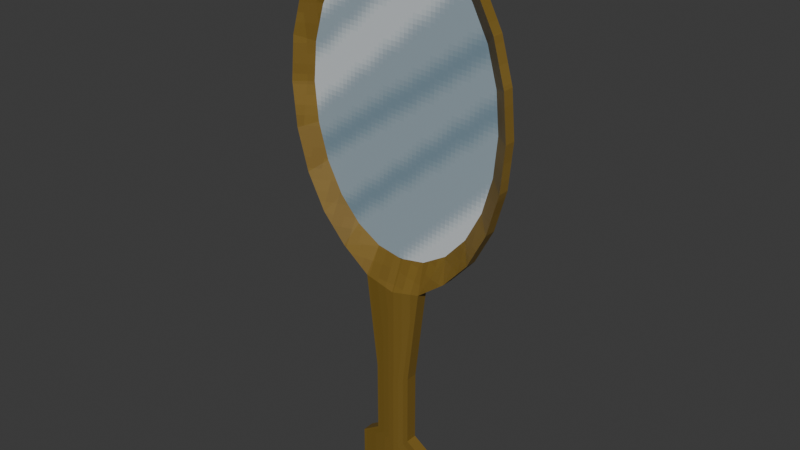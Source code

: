 # Source: Hand_Mirror.blend  (saved by Blender 4.4.30; exported with 4.5.12 LTS)
import bpy
from mathutils import Matrix  # noqa: F401  (used for matrix-valued properties, if any)

bpy.ops.wm.read_factory_settings(use_empty=True)
scene = bpy.context.scene
scene.name = 'Scene'

# ---- collections
col_collection = bpy.data.collections.new('Collection'); scene.collection.children.link(col_collection)

# ---- images (referenced by path relative to the original .blend; pixels are not part of the script)
import os
ASSET_DIR = os.environ.get("B2B_ASSET_DIR", "")  # directory of the original .blend (textures are referenced by path, not embedded)
HERE = os.path.dirname(os.path.abspath(__file__))  # packed textures are extracted next to this script under _unpacked/

def load_image(name, relpath, width, height, colorspace="sRGB"):
    """Load a texture the original file referenced (path relative to the .blend, or extracted next to this script)."""
    p = next((c for c in (os.path.join(HERE, relpath), os.path.join(ASSET_DIR, relpath)) if relpath and os.path.exists(c)), "")
    if p:
        img = bpy.data.images.load(p, check_existing=True)
        img.name = name
    else:  # same state as the original file: an image datablock whose file is absent (Cycles renders it pink)
        img = bpy.data.images.new(name, width, height)
        img.source = "FILE"
        img.filepath = "//" + (relpath or name)
    img.colorspace_settings.name = colorspace
    return img
img_mirror = load_image('Mirror', '_unpacked/Mirror.be69b7b1.png', 128, 128, 'sRGB')

# ---- materials (node trees are filled in below, after node groups)
mat_mirror = bpy.data.materials.new('Mirror')
mat_mirror.use_backface_culling = True

# ---- material node trees
mat_mirror.use_nodes = True; mat_mirror.node_tree.nodes.clear()
_N = mat_mirror.node_tree.nodes; _L = mat_mirror.node_tree.links
n0 = _N.new('ShaderNodeBsdfPrincipled'); n0.name = 'Principled BSDF'; n0.location = (-200, 250)
n1 = _N.new('ShaderNodeOutputMaterial'); n1.name = 'Material Output'; n1.location = (300, 50)
n2 = _N.new('ShaderNodeTexImage'); n2.name = 'Image Texture'; n2.location = (-500, 100)
n2.image = img_mirror
n2.interpolation = 'Closest'
n2.extension = 'CLIP'
_L.new(n0.outputs[0], n1.inputs[0])
_L.new(n2.outputs[0], n0.inputs[0])
_L.new(n2.outputs[1], n0.inputs[21])
n1.is_active_output = True

# ---- world
world_world = bpy.data.worlds.new('World'); scene.world = world_world
world_world.use_nodes = True; world_world.node_tree.nodes.clear()
_N = world_world.node_tree.nodes; _L = world_world.node_tree.links
n0 = _N.new('ShaderNodeOutputWorld'); n0.name = 'World Output'; n0.location = (300, 300)
n1 = _N.new('ShaderNodeBackground'); n1.name = 'Background'; n1.location = (10, 300)
n1.inputs[0].default_value = (0.05088, 0.05088, 0.05088, 1.0)
_L.new(n1.outputs[0], n0.inputs[0])
n0.is_active_output = True
world_world.color = (0.05088, 0.05088, 0.05088)
world_world.sun_shadow_jitter_overblur = 0.0

# ---- meshes
me_cylinder = bpy.data.meshes.new('Cylinder')
me_cylinder.from_pydata([(-1.547e-08, 5.855, -0.2008), (-1.547e-08, 5.855, 0.2008), (1.04, 5.656, -0.2008), (1.04, 5.656, 0.2008), (2.009, 5.071, -0.2008), (2.009, 5.071, 0.2008), (2.842, 4.14, -0.2008), (2.842, 4.14, 0.2008), (3.48, 2.928, -0.2008), (3.48, 2.928, 0.2008), (3.882, 1.515, -0.2008), (3.882, 1.515, 0.2008), (4.019, 3.586e-08, -0.2008), (4.019, 3.586e-08, 0.2008), (3.882, -1.515, -0.2008), (3.882, -1.515, 0.2008), (3.48, -2.928, -0.2008), (3.48, -2.928, 0.2008), (2.842, -4.14, -0.2008), (2.842, -4.14, 0.2008), (2.009, -5.071, -0.2008), (2.009, -5.071, 0.2008), (1.04, -5.656, -0.2008), (1.04, -5.656, 0.2008), (-1.547e-08, -5.855, -0.2008), (-1.547e-08, -5.855, 0.2008), (-1.04, -5.656, -0.2008), (-1.04, -5.656, 0.2008), (-2.009, -5.071, -0.2008), (-2.009, -5.071, 0.2008), (-2.842, -4.14, -0.2008), (-2.842, -4.14, 0.2008), (-3.48, -2.928, -0.2008), (-3.48, -2.928, 0.2008), (-3.882, -1.515, -0.2008), (-3.882, -1.515, 0.2008), (-4.019, 3.586e-08, -0.2008), (-4.019, 3.586e-08, 0.2008), (-3.882, 1.515, -0.2008), (-3.882, 1.515, 0.2008), (-3.48, 2.928, -0.2008), (-3.48, 2.928, 0.2008), (-2.842, 4.14, -0.2008), (-2.842, 4.14, 0.2008), (-2.009, 5.071, -0.2008), (-2.009, 5.071, 0.2008), (-1.04, 5.656, -0.2008), (-1.04, 5.656, 0.2008), (7.547e-09, 6.786, 0.2341), (1.206, 6.555, 0.2341), (1.206, 6.555, 0.6995), (7.547e-09, 6.786, 0.6995), (2.329, 5.877, 0.2341), (2.329, 5.877, 0.6995), (3.294, 4.799, 0.2341), (3.294, 4.799, 0.6995), (4.034, 3.393, 0.2341), (4.034, 3.393, 0.6995), (4.499, 1.756, 0.2341), (4.499, 1.756, 0.6995), (4.658, 1.269e-07, 0.2341), (4.658, 1.269e-07, 0.6995), (4.499, -1.756, 0.2341), (4.499, -1.756, 0.6995), (4.034, -3.393, 0.2341), (4.034, -3.393, 0.6995), (3.294, -4.799, 0.2341), (3.294, -4.799, 0.6995), (2.329, -5.877, 0.2341), (2.329, -5.877, 0.6995), (1.206, -6.735, 0.2341), (1.206, -6.735, 0.6995), (7.547e-09, -7.038, -0.04455), (7.547e-09, -7.038, 0.6995), (-1.206, -6.735, 0.2341), (-1.206, -6.735, 0.6995), (-2.329, -5.877, 0.2341), (-2.329, -5.877, 0.6995), (-3.294, -4.799, 0.2341), (-3.294, -4.799, 0.6995), (-4.034, -3.393, 0.2341), (-4.034, -3.393, 0.6995), (-4.499, -1.756, 0.2341), (-4.499, -1.756, 0.6995), (-4.658, 1.269e-07, 0.2341), (-4.658, 1.269e-07, 0.6995), (-4.499, 1.756, 0.2341), (-4.499, 1.756, 0.6995), (-4.034, 3.393, 0.2341), (-4.034, 3.393, 0.6995), (-3.294, 4.799, 0.2341), (-3.294, 4.799, 0.6995), (-2.329, 5.877, 0.2341), (-2.329, 5.877, 0.6995), (-1.206, 6.555, 0.2341), (-1.206, 6.555, 0.6995), (-1.547e-08, 5.855, -0.2008), (1.04, 5.656, -0.2008), (1.04, 5.656, 0.2008), (-1.547e-08, 5.855, 0.2008), (2.009, 5.071, -0.2008), (2.009, 5.071, 0.2008), (2.842, 4.14, -0.2008), (2.842, 4.14, 0.2008), (3.48, 2.928, -0.2008), (3.48, 2.928, 0.2008), (3.882, 1.515, -0.2008), (3.882, 1.515, 0.2008), (4.019, 3.586e-08, -0.2008), (4.019, 3.586e-08, 0.2008), (3.882, -1.515, -0.2008), (3.882, -1.515, 0.2008), (3.48, -2.928, -0.2008), (3.48, -2.928, 0.2008), (2.842, -4.14, -0.2008), (2.842, -4.14, 0.2008), (2.009, -5.071, -0.2008), (2.009, -5.071, 0.2008), (1.04, -5.656, -0.2008), (1.04, -5.656, 0.2008), (-1.547e-08, -5.855, -0.2008), (-1.547e-08, -5.855, 0.2008), (-1.04, -5.656, -0.2008), (-1.04, -5.656, 0.2008), (-2.009, -5.071, -0.2008), (-2.009, -5.071, 0.2008), (-2.842, -4.14, -0.2008), (-2.842, -4.14, 0.2008), (-3.48, -2.928, -0.2008), (-3.48, -2.928, 0.2008), (-3.882, -1.515, -0.2008), (-3.882, -1.515, 0.2008), (-4.019, 3.586e-08, -0.2008), (-4.019, 3.586e-08, 0.2008), (-3.882, 1.515, -0.2008), (-3.882, 1.515, 0.2008), (-3.48, 2.928, -0.2008), (-3.48, 2.928, 0.2008), (-2.842, 4.14, -0.2008), (-2.842, 4.14, 0.2008), (-2.009, 5.071, -0.2008), (-2.009, 5.071, 0.2008), (-1.04, 5.656, -0.2008), (-1.04, 5.656, 0.2008), (1.478, -13.93, 0.2341), (-1.478, -13.93, 0.2341), (-1.478, -13.93, 0.6995), (1.478, -13.93, 0.6995), (1.641e-07, -14.23, 0.1064), (1.641e-07, -14.23, 0.6995), (-0.7441, -13.44, 0.2341), (5.782e-08, -13.74, 0.6995), (-0.7441, -13.44, 0.6995), (5.782e-08, -13.74, 0.1064), (0.7441, -13.44, 0.2341), (0.7441, -13.44, 0.6995), (-0.7441, -10.55, 0.2341), (-0.7441, -10.55, 0.6995), (-1.103e-08, -10.85, 0.03909), (-1.103e-08, -10.85, 0.6995), (0.7441, -10.55, 0.2341), (0.7441, -10.55, 0.6995), (1.478, -15.06, 0.6995), (1.478, -15.06, 0.2341), (1.792e-07, -15.36, 0.1064), (-1.478, -15.06, 0.6995), (1.792e-07, -15.36, 0.6995), (-1.478, -15.06, 0.2341), (1.033, -15.41, 0.6995), (1.033, -15.41, 0.2341), (1.308e-07, -15.71, 0.1064), (-1.033, -15.41, 0.6995), (1.308e-07, -15.71, 0.6995), (-1.033, -15.41, 0.2341)], [], [(16, 14, 110, 112), (41, 43, 139, 137), (23, 25, 121, 119), (5, 7, 103, 101), (42, 40, 136, 138), (24, 22, 118, 120), (6, 4, 100, 102), (31, 33, 129, 127), (13, 15, 111, 109), (32, 30, 126, 128), (14, 12, 108, 110), (39, 41, 137, 135), (21, 23, 119, 117), (3, 5, 101, 98), (40, 38, 134, 136), (22, 20, 116, 118), (4, 2, 97, 100), (47, 1, 99, 143), (29, 31, 127, 125), (11, 13, 109, 107), (0, 46, 142, 96), (30, 28, 124, 126), (3, 1, 47, 45, 43, 41, 39, 37, 35, 33, 31, 29, 27, 25, 23, 21, 19, 17, 15, 13, 11, 9, 7, 5), (12, 10, 106, 108), (37, 39, 135, 133), (0, 2, 4, 6, 8, 10, 12, 14, 16, 18, 20, 22, 24, 26, 28, 30, 32, 34, 36, 38, 40, 42, 44, 46), (48, 51, 50, 49), (49, 50, 53, 52), (52, 53, 55, 54), (54, 55, 57, 56), (56, 57, 59, 58), (58, 59, 61, 60), (60, 61, 63, 62), (62, 63, 65, 64), (64, 65, 67, 66), (66, 67, 69, 68), (68, 69, 71, 70), (73, 75, 157, 159), (75, 74, 156, 157), (74, 75, 77, 76), (76, 77, 79, 78), (78, 79, 81, 80), (80, 81, 83, 82), (82, 83, 85, 84), (84, 85, 87, 86), (86, 87, 89, 88), (88, 89, 91, 90), (90, 91, 93, 92), (92, 93, 95, 94), (94, 95, 51, 48), (34, 32, 128, 130), (15, 17, 113, 111), (33, 35, 131, 129), (8, 6, 102, 104), (26, 24, 120, 122), (44, 42, 138, 140), (7, 9, 105, 103), (25, 27, 123, 121), (43, 45, 141, 139), (18, 16, 112, 114), (36, 34, 130, 132), (17, 19, 115, 113), (35, 37, 133, 131), (10, 8, 104, 106), (28, 26, 122, 124), (46, 44, 140, 142), (2, 0, 96, 97), (9, 11, 107, 105), (27, 29, 125, 123), (45, 47, 143, 141), (1, 3, 98, 99), (20, 18, 114, 116), (38, 36, 132, 134), (19, 21, 117, 115), (48, 49, 97, 96), (50, 51, 99, 98), (49, 52, 100, 97), (53, 50, 98, 101), (52, 54, 102, 100), (55, 53, 101, 103), (54, 56, 104, 102), (57, 55, 103, 105), (56, 58, 106, 104), (59, 57, 105, 107), (58, 60, 108, 106), (61, 59, 107, 109), (60, 62, 110, 108), (63, 61, 109, 111), (62, 64, 112, 110), (65, 63, 111, 113), (64, 66, 114, 112), (67, 65, 113, 115), (66, 68, 116, 114), (69, 67, 115, 117), (68, 70, 118, 116), (71, 69, 117, 119), (70, 72, 120, 118), (73, 71, 119, 121), (72, 74, 122, 120), (75, 73, 121, 123), (74, 76, 124, 122), (77, 75, 123, 125), (76, 78, 126, 124), (79, 77, 125, 127), (78, 80, 128, 126), (81, 79, 127, 129), (80, 82, 130, 128), (83, 81, 129, 131), (82, 84, 132, 130), (85, 83, 131, 133), (84, 86, 134, 132), (87, 85, 133, 135), (86, 88, 136, 134), (89, 87, 135, 137), (88, 90, 138, 136), (91, 89, 137, 139), (90, 92, 140, 138), (93, 91, 139, 141), (92, 94, 142, 140), (95, 93, 141, 143), (94, 48, 96, 142), (51, 95, 143, 99), (145, 148, 164, 167), (147, 149, 166, 162), (160, 161, 155, 154), (158, 160, 154, 153), (156, 158, 153, 150), (150, 153, 148, 145), (153, 154, 144, 148), (72, 70, 160, 158), (74, 72, 158, 156), (71, 73, 159, 161), (161, 159, 151, 155), (70, 71, 161, 160), (154, 155, 147, 144), (155, 151, 149, 147), (157, 156, 150, 152), (152, 150, 145, 146), (151, 152, 146, 149), (159, 157, 152, 151), (166, 165, 171, 172), (165, 167, 173, 171), (148, 144, 163, 164), (146, 145, 167, 165), (149, 146, 165, 166), (144, 147, 162, 163), (170, 172, 171, 173), (169, 168, 172, 170), (163, 162, 168, 169), (162, 166, 172, 168), (167, 164, 170, 173), (164, 163, 169, 170)])
_uv = me_cylinder.uv_layers.new(name='UVMap')
_uv.uv.foreach_set('vector', [0.6598, 0.3644, 0.6784, 0.4298, 0.6784, 0.4298, 0.6598, 0.3644, 0.3373, 0.6357, 0.3668, 0.6919, 0.3668, 0.6919, 0.3373, 0.6357, 0.5467, 0.238, 0.4985, 0.2288, 0.4985, 0.2288, 0.5467, 0.238, 0.5916, 0.735, 0.6302, 0.6919, 0.6302, 0.6919, 0.5916, 0.735, 0.3668, 0.6919, 0.3373, 0.6357, 0.3373, 0.6357, 0.3668, 0.6919, 0.4985, 0.2288, 0.5467, 0.238, 0.5467, 0.238, 0.4985, 0.2288, 0.6302, 0.6919, 0.5916, 0.735, 0.5916, 0.735, 0.6302, 0.6919, 0.3668, 0.3082, 0.3373, 0.3644, 0.3373, 0.3644, 0.3668, 0.3082, 0.6847, 0.5001, 0.6784, 0.4298, 0.6784, 0.4298, 0.6847, 0.5001, 0.3373, 0.3644, 0.3668, 0.3082, 0.3668, 0.3082, 0.3373, 0.3644, 0.6784, 0.4298, 0.6847, 0.5001, 0.6847, 0.5001, 0.6784, 0.4298, 0.3187, 0.5703, 0.3373, 0.6357, 0.3373, 0.6357, 0.3187, 0.5703, 0.5916, 0.2651, 0.5467, 0.238, 0.5467, 0.238, 0.5916, 0.2651, 0.5467, 0.7621, 0.5916, 0.735, 0.5916, 0.735, 0.5467, 0.7621, 0.3373, 0.6357, 0.3187, 0.5703, 0.3187, 0.5703, 0.3373, 0.6357, 0.5467, 0.238, 0.5916, 0.2651, 0.5916, 0.2651, 0.5467, 0.238, 0.5916, 0.735, 0.5467, 0.7621, 0.5467, 0.7621, 0.5916, 0.735, 0.4503, 0.7621, 0.4985, 0.7713, 0.4985, 0.7713, 0.4503, 0.7621, 0.4054, 0.2651, 0.3668, 0.3082, 0.3668, 0.3082, 0.4054, 0.2651, 0.6784, 0.5703, 0.6847, 0.5001, 0.6847, 0.5001, 0.6784, 0.5703, 0.4985, 0.7713, 0.4503, 0.7621, 0.4503, 0.7621, 0.4985, 0.7713, 0.3668, 0.3082, 0.4054, 0.2651, 0.4054, 0.2651, 0.3668, 0.3082, 0.2263, 0.4885, 0.1821, 0.497, 0.1379, 0.4885, 0.09667, 0.4637, 0.06129, 0.4241, 0.03414, 0.3726, 0.01707, 0.3125, 0.01125, 0.2481, 0.01707, 0.1837, 0.03414, 0.1236, 0.06129, 0.07208, 0.09667, 0.03253, 0.1379, 0.007657, 0.1821, -0.0008244, 0.2263, 0.007657, 0.2675, 0.03253, 0.3029, 0.07208, 0.3301, 0.1236, 0.3471, 0.1837, 0.3529, 0.2481, 0.3471, 0.3125, 0.3301, 0.3726, 0.3029, 0.4241, 0.2675, 0.4637, 0.6847, 0.5001, 0.6784, 0.5703, 0.6784, 0.5703, 0.6847, 0.5001, 0.3123, 0.5001, 0.3187, 0.5703, 0.3187, 0.5703, 0.3123, 0.5001, 0.2821, 0.8848, 0.2785, 0.8613, 0.2662, 0.8391, 0.246, 0.8196, 0.2194, 0.8043, 0.188, 0.7942, 0.1542, 0.7898, 0.1201, 0.7916, 0.08809, 0.7995, 0.06037, 0.8128, 0.03882, 0.8307, 0.0249, 0.8519, 0.01957, 0.8751, 0.02318, 0.8986, 0.0355, 0.9208, 0.05567, 0.9402, 0.08233, 0.9555, 0.1137, 0.9657, 0.1475, 0.97, 0.1816, 0.9682, 0.2136, 0.9604, 0.2413, 0.9471, 0.2629, 0.9292, 0.2768, 0.9079, 0.2821, 0.8428, 0.2821, 0.8428, 0.2783, 0.8284, 0.2783, 0.8284, 0.2783, 0.8284, 0.2783, 0.8284, 0.2691, 0.8153, 0.2691, 0.8153, 0.2691, 0.8153, 0.2691, 0.8153, 0.2551, 0.8045, 0.2551, 0.8045, 0.2551, 0.8045, 0.2551, 0.8045, 0.2374, 0.7967, 0.2374, 0.7967, 0.2374, 0.7967, 0.2374, 0.7967, 0.2171, 0.7925, 0.2171, 0.7925, 0.2171, 0.7925, 0.2171, 0.7925, 0.1956, 0.7921, 0.1956, 0.7921, 0.1956, 0.7921, 0.1956, 0.7921, 0.1744, 0.7955, 0.1744, 0.7955, 0.1744, 0.7955, 0.1744, 0.7955, 0.1549, 0.8026, 0.1549, 0.8026, 0.1549, 0.8026, 0.1549, 0.8026, 0.1385, 0.8128, 0.1385, 0.8128, 0.1385, 0.8128, 0.1385, 0.8128, 0.1262, 0.8255, 0.1262, 0.8255, 0.1262, 0.8255, 0.1262, 0.8255, 0.119, 0.8397, 0.119, 0.8397, 0.0506, 0.8683, 0.05388, 0.8928, 0.05388, 0.8928, 0.0506, 0.8683, 0.1211, 0.869, 0.1211, 0.869, 0.1211, 0.869, 0.1211, 0.869, 0.1211, 0.869, 0.1211, 0.869, 0.1303, 0.8821, 0.1303, 0.8821, 0.1303, 0.8821, 0.1303, 0.8821, 0.1442, 0.8929, 0.1442, 0.8929, 0.1442, 0.8929, 0.1442, 0.8929, 0.1619, 0.9006, 0.1619, 0.9006, 0.1619, 0.9006, 0.1619, 0.9006, 0.1822, 0.9049, 0.1822, 0.9049, 0.1822, 0.9049, 0.1822, 0.9049, 0.2037, 0.9053, 0.2037, 0.9053, 0.2037, 0.9053, 0.2037, 0.9053, 0.2249, 0.9018, 0.2249, 0.9018, 0.2249, 0.9018, 0.2249, 0.9018, 0.2444, 0.8948, 0.2444, 0.8948, 0.2444, 0.8948, 0.2444, 0.8948, 0.2608, 0.8845, 0.2608, 0.8845, 0.2608, 0.8845, 0.2608, 0.8845, 0.2731, 0.8719, 0.2731, 0.8719, 0.2731, 0.8719, 0.2731, 0.8719, 0.2804, 0.8577, 0.2804, 0.8577, 0.2804, 0.8577, 0.2804, 0.8577, 0.2821, 0.8428, 0.2821, 0.8428, 0.3187, 0.4298, 0.3373, 0.3644, 0.3373, 0.3644, 0.3187, 0.4298, 0.6784, 0.4298, 0.6598, 0.3644, 0.6598, 0.3644, 0.6784, 0.4298, 0.3373, 0.3644, 0.3187, 0.4298, 0.3187, 0.4298, 0.3373, 0.3644, 0.6598, 0.6357, 0.6302, 0.6919, 0.6302, 0.6919, 0.6598, 0.6357, 0.4503, 0.238, 0.4985, 0.2288, 0.4985, 0.2288, 0.4503, 0.238, 0.4054, 0.735, 0.3668, 0.6919, 0.3668, 0.6919, 0.4054, 0.735, 0.6302, 0.6919, 0.6598, 0.6357, 0.6598, 0.6357, 0.6302, 0.6919, 0.4985, 0.2288, 0.4503, 0.238, 0.4503, 0.238, 0.4985, 0.2288, 0.3668, 0.6919, 0.4054, 0.735, 0.4054, 0.735, 0.3668, 0.6919, 0.6302, 0.3082, 0.6598, 0.3644, 0.6598, 0.3644, 0.6302, 0.3082, 0.3123, 0.5001, 0.3187, 0.4298, 0.3187, 0.4298, 0.3123, 0.5001, 0.6598, 0.3644, 0.6302, 0.3082, 0.6302, 0.3082, 0.6598, 0.3644, 0.3187, 0.4298, 0.3123, 0.5001, 0.3123, 0.5001, 0.3187, 0.4298, 0.6784, 0.5703, 0.6598, 0.6357, 0.6598, 0.6357, 0.6784, 0.5703, 0.4054, 0.2651, 0.4503, 0.238, 0.4503, 0.238, 0.4054, 0.2651, 0.4503, 0.7621, 0.4054, 0.735, 0.4054, 0.735, 0.4503, 0.7621, 0.5467, 0.7621, 0.4985, 0.7713, 0.4985, 0.7713, 0.5467, 0.7621, 0.6598, 0.6357, 0.6784, 0.5703, 0.6784, 0.5703, 0.6598, 0.6357, 0.4503, 0.238, 0.4054, 0.2651, 0.4054, 0.2651, 0.4503, 0.238, 0.4054, 0.735, 0.4503, 0.7621, 0.4503, 0.7621, 0.4054, 0.735, 0.4985, 0.7713, 0.5467, 0.7621, 0.5467, 0.7621, 0.4985, 0.7713, 0.5916, 0.2651, 0.6302, 0.3082, 0.6302, 0.3082, 0.5916, 0.2651, 0.3187, 0.5703, 0.3123, 0.5001, 0.3123, 0.5001, 0.3187, 0.5703, 0.6302, 0.3082, 0.5916, 0.2651, 0.5916, 0.2651, 0.6302, 0.3082, 0.303, 0.8855, 0.2988, 0.8583, 0.2785, 0.8613, 0.2821, 0.8848, 0.3201, 0.8592, 0.3234, 0.8837, 0.3046, 0.8827, 0.3018, 0.8615, 0.2988, 0.8583, 0.2845, 0.8326, 0.2662, 0.8391, 0.2785, 0.8613, 0.3077, 0.8359, 0.3201, 0.8592, 0.3018, 0.8615, 0.2912, 0.8414, 0.2845, 0.8326, 0.2612, 0.8101, 0.246, 0.8196, 0.2662, 0.8391, 0.2871, 0.8153, 0.3077, 0.8359, 0.2912, 0.8414, 0.2734, 0.8236, 0.2612, 0.8101, 0.2303, 0.7923, 0.2194, 0.8043, 0.246, 0.8196, 0.2597, 0.7988, 0.2871, 0.8153, 0.2734, 0.8236, 0.2498, 0.8094, 0.2303, 0.7923, 0.1939, 0.7805, 0.188, 0.7942, 0.2194, 0.8043, 0.2274, 0.7876, 0.2597, 0.7988, 0.2498, 0.8094, 0.2218, 0.7997, 0.1939, 0.7805, 0.1547, 0.7755, 0.1542, 0.7898, 0.188, 0.7942, 0.1923, 0.7824, 0.2274, 0.7876, 0.2218, 0.7997, 0.1915, 0.7953, 0.1547, 0.7755, 0.1152, 0.7776, 0.1201, 0.7916, 0.1542, 0.7898, 0.1568, 0.7836, 0.1923, 0.7824, 0.1915, 0.7953, 0.1609, 0.7963, 0.1152, 0.7776, 0.07811, 0.7867, 0.08809, 0.7995, 0.1201, 0.7916, 0.1234, 0.7911, 0.1568, 0.7836, 0.1609, 0.7963, 0.1321, 0.8028, 0.07811, 0.7867, 0.04598, 0.8021, 0.06037, 0.8128, 0.08809, 0.7995, 0.09427, 0.8044, 0.1234, 0.7911, 0.1321, 0.8028, 0.107, 0.8142, 0.04598, 0.8021, 0.02101, 0.8229, 0.03882, 0.8307, 0.06037, 0.8128, 0.07151, 0.8226, 0.09427, 0.8044, 0.107, 0.8142, 0.08735, 0.8299, 0.02101, 0.8229, 0.004876, 0.8475, 0.0249, 0.8519, 0.03882, 0.8307, 0.05661, 0.8444, 0.07151, 0.8226, 0.08735, 0.8299, 0.0745, 0.8487, 0.004876, 0.8475, -0.001306, 0.8743, 0.01957, 0.8751, 0.0249, 0.8519, 0.0506, 0.8683, 0.05661, 0.8444, 0.0745, 0.8487, 0.06931, 0.8694, -0.001306, 0.8743, 0.002882, 0.9015, 0.02318, 0.8986, 0.01957, 0.8751, 0.05388, 0.8928, 0.0506, 0.8683, 0.06931, 0.8694, 0.07214, 0.8905, 0.002882, 0.9015, 0.01715, 0.9273, 0.0355, 0.9208, 0.02318, 0.8986, 0.06624, 0.9162, 0.05388, 0.8928, 0.07214, 0.8905, 0.0828, 0.9107, 0.01715, 0.9273, 0.04053, 0.9498, 0.05567, 0.9402, 0.0355, 0.9208, 0.08682, 0.9368, 0.06624, 0.9162, 0.0828, 0.9107, 0.1006, 0.9284, 0.04053, 0.9498, 0.07143, 0.9676, 0.08233, 0.9555, 0.05567, 0.9402, 0.1142, 0.9533, 0.08682, 0.9368, 0.1006, 0.9284, 0.1242, 0.9427, 0.07143, 0.9676, 0.1077, 0.9794, 0.1137, 0.9657, 0.08233, 0.9555, 0.1466, 0.9645, 0.1142, 0.9533, 0.1242, 0.9427, 0.1521, 0.9523, 0.1077, 0.9794, 0.147, 0.9844, 0.1475, 0.97, 0.1137, 0.9657, 0.1817, 0.9696, 0.1466, 0.9645, 0.1521, 0.9523, 0.1824, 0.9568, 0.147, 0.9844, 0.1865, 0.9823, 0.1816, 0.9682, 0.1475, 0.97, 0.2172, 0.9684, 0.1817, 0.9696, 0.1824, 0.9568, 0.213, 0.9558, 0.1865, 0.9823, 0.2236, 0.9732, 0.2136, 0.9604, 0.1816, 0.9682, 0.2506, 0.9609, 0.2172, 0.9684, 0.213, 0.9558, 0.2419, 0.9493, 0.2236, 0.9732, 0.2557, 0.9577, 0.2413, 0.9471, 0.2136, 0.9604, 0.2797, 0.9476, 0.2506, 0.9609, 0.2419, 0.9493, 0.267, 0.9378, 0.2557, 0.9577, 0.2807, 0.937, 0.2629, 0.9292, 0.2413, 0.9471, 0.3025, 0.9295, 0.2797, 0.9476, 0.267, 0.9378, 0.2866, 0.9221, 0.2807, 0.937, 0.2968, 0.9124, 0.2768, 0.9079, 0.2629, 0.9292, 0.3173, 0.9077, 0.3025, 0.9295, 0.2866, 0.9221, 0.2995, 0.9033, 0.2968, 0.9124, 0.303, 0.8855, 0.2821, 0.8848, 0.2768, 0.9079, 0.3234, 0.8837, 0.3173, 0.9077, 0.2995, 0.9033, 0.3046, 0.8827, 0.002882, 0.9015, -0.001306, 0.8743, -0.001306, 0.8743, 0.002882, 0.9015, 0.05661, 0.8444, 0.0506, 0.8683, 0.0506, 0.8683, 0.05661, 0.8444, 0.119, 0.8397, 0.119, 0.8397, 0.119, 0.8397, 0.119, 0.8397, -0.001306, 0.8743, 0.004876, 0.8475, 0.004876, 0.8475, -0.001306, 0.8743, 0.002882, 0.9015, -0.001306, 0.8743, -0.001306, 0.8743, 0.002882, 0.9015, 0.002882, 0.9015, -0.001306, 0.8743, -0.001306, 0.8743, 0.002882, 0.9015, -0.001306, 0.8743, 0.004876, 0.8475, 0.004876, 0.8475, -0.001306, 0.8743, -0.001306, 0.8743, 0.004876, 0.8475, 0.004876, 0.8475, -0.001306, 0.8743, 0.002882, 0.9015, -0.001306, 0.8743, -0.001306, 0.8743, 0.002882, 0.9015, 0.05661, 0.8444, 0.0506, 0.8683, 0.0506, 0.8683, 0.05661, 0.8444, 0.05661, 0.8444, 0.0506, 0.8683, 0.0506, 0.8683, 0.05661, 0.8444, 0.119, 0.8397, 0.119, 0.8397, 0.119, 0.8397, 0.119, 0.8397, 0.119, 0.8397, 0.119, 0.8397, 0.119, 0.8397, 0.119, 0.8397, 0.05661, 0.8444, 0.0506, 0.8683, 0.0506, 0.8683, 0.05661, 0.8444, 0.1211, 0.869, 0.1211, 0.869, 0.1211, 0.869, 0.1211, 0.869, 0.1211, 0.869, 0.1211, 0.869, 0.1211, 0.869, 0.1211, 0.869, 0.0506, 0.8683, 0.05388, 0.8928, 0.05388, 0.8928, 0.0506, 0.8683, 0.0506, 0.8683, 0.05388, 0.8928, 0.05388, 0.8928, 0.0506, 0.8683, 0.0506, 0.8683, 0.05388, 0.8928, 0.05388, 0.8928, 0.0506, 0.8683, 0.1211, 0.869, 0.1211, 0.869, 0.1211, 0.869, 0.1211, 0.869, -0.001306, 0.8743, 0.004876, 0.8475, 0.004876, 0.8475, -0.001306, 0.8743, 0.1211, 0.869, 0.1211, 0.869, 0.1211, 0.869, 0.1211, 0.869, 0.0506, 0.8683, 0.05388, 0.8928, 0.05388, 0.8928, 0.0506, 0.8683, 0.119, 0.8397, 0.119, 0.8397, 0.119, 0.8397, 0.119, 0.8397, 0.1172, 0.8546, 0.1172, 0.8546, 0.1211, 0.869, 0.1211, 0.869, 0.119, 0.8397, 0.119, 0.8397, 0.1172, 0.8546, 0.1172, 0.8546, 0.119, 0.8397, 0.119, 0.8397, 0.119, 0.8397, 0.119, 0.8397, 0.05661, 0.8444, 0.0506, 0.8683, 0.0506, 0.8683, 0.05661, 0.8444, 0.002882, 0.9015, -0.001306, 0.8743, -0.001306, 0.8743, 0.002882, 0.9015, -0.001306, 0.8743, 0.004876, 0.8475, 0.004876, 0.8475, -0.001306, 0.8743])
me_cylinder.materials.append(mat_mirror)
me_cylinder.update()

# ---- objects
ob_cylinder = bpy.data.objects.new('Cylinder', me_cylinder)

# ---- transforms, parenting, visibility, modifiers, constraints
ob_cylinder.location = (-0.03231, 3.334, 15.48)
ob_cylinder.rotation_euler = (1.571, -0.0, 0.0)

# ---- collection membership
col_collection.objects.link(ob_cylinder)

# ---- scene / render settings (as saved in the file)
scene.frame_start = 1; scene.frame_end = 250; scene.frame_set(1)
scene.render.engine = 'BLENDER_EEVEE_NEXT'
bpy.context.view_layer.update()

# ---- added for rendering (the .blend has no active camera and no usable light): camera, sun
cam_auto = bpy.data.cameras.new('AutoCamera')
cam_auto.lens = 50.0
cam_auto.sensor_width = 36.0
cam_auto.clip_end = 1000.0
ob_auto_camera = bpy.data.objects.new('AutoCamera', cam_auto)
scene.collection.objects.link(ob_auto_camera)
ob_auto_camera.location = (22.5113, -23.9681, 29.0499)
ob_auto_camera.rotation_euler = (1.09748, -7.21219e-08, 0.694738)
scene.camera = ob_auto_camera
light_auto_sun = bpy.data.lights.new('AutoSun', 'SUN')
light_auto_sun.energy = 3.0
light_auto_sun.angle = 0.0523599
ob_auto_sun = bpy.data.objects.new('AutoSun', light_auto_sun)
scene.collection.objects.link(ob_auto_sun)
ob_auto_sun.rotation_euler = (0.872665, 0.174533, 0.523599)
bpy.context.view_layer.update()
